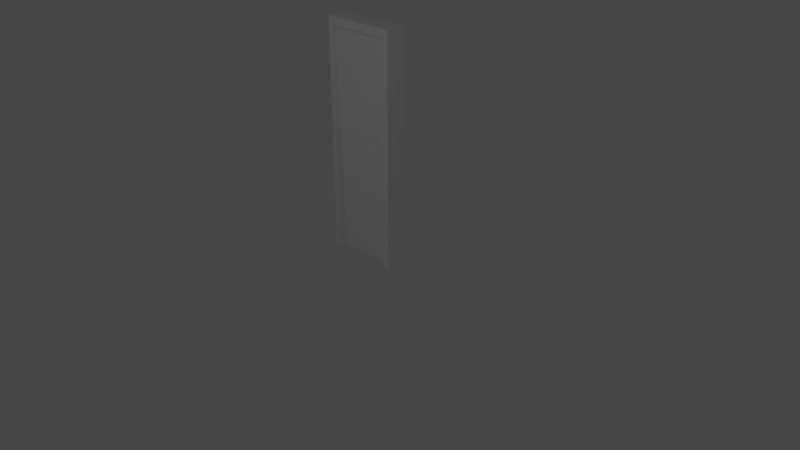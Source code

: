 # Source: ShutterDoor.blend  (saved by Blender 2.79.0; exported with 4.5.12 LTS)
import bpy
from mathutils import Matrix  # noqa: F401  (used for matrix-valued properties, if any)

bpy.ops.wm.read_factory_settings(use_empty=True)
scene = bpy.context.scene
scene.name = 'Scene'

# ---- collections
col_collection_1 = bpy.data.collections.new('Collection 1'); scene.collection.children.link(col_collection_1)

# ---- materials (node trees are filled in below, after node groups)
mat_material = bpy.data.materials.new('Material')
mat_material.alpha_threshold = 0.0
mat_material.roughness = 0.5
mat_material.line_color = (0.0, 0.0, 0.0, 1.0)

# ---- material node trees

# ---- world
world_world = bpy.data.worlds.new('World'); scene.world = world_world
world_world.color = (0.05088, 0.05088, 0.05088)
world_world.use_sun_shadow = False
world_world.sun_shadow_jitter_overblur = 0.0
world_world.cycles.sampling_method = 'MANUAL'

# ---- cameras
cam_camera = bpy.data.cameras.new('Camera')
cam_camera.clip_end = 100.0
cam_camera.lens = 35.0
cam_camera.sensor_width = 32.0
cam_camera.sensor_height = 18.0
cam_camera.ortho_scale = 7.314
cam_camera.dof.focus_distance = 0.0

# ---- lights
light_lamp = bpy.data.lights.new('Lamp', 'POINT')
light_lamp.transmission_factor = 0.0
light_lamp.cutoff_distance = 30.0
light_lamp.energy = 100.0
light_lamp.shadow_buffer_clip_start = 1.001
light_lamp.shadow_soft_size = 0.1
light_lamp.shadow_maximum_resolution = 0.006
light_lamp.use_absolute_resolution = True

# ---- meshes
me_frame = bpy.data.meshes.new('Frame')
me_frame.from_pydata([(0.4284, 0.1228, -4.47e-08), (0.4284, -0.1228, -2.235e-08), (-0.4284, -0.1228, -2.235e-08), (-0.4284, 0.1228, -4.47e-08), (0.4284, 0.1228, 2.894), (0.4284, -0.1228, 2.894), (-0.4284, -0.1228, 2.894), (-0.4284, 0.1228, 2.894), (0.5, 0.1228, 0.0), (-0.5, 0.1228, 0.0), (0.5, 0.1228, 3.0), (0.5, -0.1228, 0.0), (-0.5, -0.1228, 0.0), (0.5, -0.1228, 3.0), (-0.5, -0.1228, 3.0), (-0.5, 0.1228, 3.0)], [], [(10, 15, 14, 13), (8, 10, 13, 11), (12, 14, 15, 9), (4, 0, 1, 5), (0, 4, 10, 8), (7, 4, 5, 6), (5, 1, 11, 13), (2, 6, 14, 12), (7, 3, 9, 15), (4, 7, 15, 10), (6, 5, 13, 14), (7, 6, 2, 3)])
me_frame.materials.append(mat_material)
me_frame.use_remesh_preserve_volume = False
me_frame.use_remesh_preserve_attributes = False
me_frame.use_mirror_vertex_groups = False
me_frame.update()
me_door = bpy.data.meshes.new('Door')
me_door.from_pydata([(0.4284, 0.07875, 2.457), (-0.4284, 0.07875, 2.457), (0.4284, 0.07875, 2.894), (0.4284, -0.07875, 2.457), (-0.4284, -0.07875, 2.457), (0.4284, -0.07875, 2.894), (-0.4284, -0.07875, 2.894), (-0.4284, 0.07875, 2.894), (0.4284, 0.06794, 2.02), (-0.4284, 0.06794, 2.02), (0.4284, 0.06794, 2.457), (0.4284, -0.06794, 2.02), (-0.4284, -0.06794, 2.02), (0.4284, -0.06794, 2.457), (-0.4284, -0.06794, 2.457), (-0.4284, 0.06794, 2.457), (0.4284, 0.05374, 1.583), (-0.4284, 0.05374, 1.583), (0.4284, 0.05374, 2.02), (0.4284, -0.05374, 1.583), (-0.4284, -0.05374, 1.583), (0.4284, -0.05374, 2.02), (-0.4284, -0.05374, 2.02), (-0.4284, 0.05374, 2.02), (0.4284, 0.03862, 1.145), (-0.4284, 0.03862, 1.145), (0.4284, 0.03862, 1.583), (0.4284, -0.03862, 1.145), (-0.4284, -0.03862, 1.145), (0.4284, -0.03862, 1.583), (-0.4284, -0.03862, 1.583), (-0.4284, 0.03862, 1.583), (0.4284, 0.02945, 0.7083), (-0.4284, 0.02945, 0.7083), (0.4284, 0.02945, 1.145), (0.4284, -0.02945, 0.7083), (-0.4284, -0.02945, 0.7083), (0.4284, -0.02945, 1.145), (-0.4284, -0.02945, 1.145), (-0.4284, 0.02945, 1.145), (0.4284, 0.02226, 0.2712), (-0.4284, 0.02226, 0.2712), (0.4284, 0.02226, 0.7083), (0.4284, -0.02226, 0.2712), (-0.4284, -0.02226, 0.2712), (0.4284, -0.02226, 0.7083), (-0.4284, -0.02226, 0.7083), (-0.4284, 0.02226, 0.7083), (0.4284, 0.01371, -3.353e-08), (-0.4284, 0.01371, -3.353e-08), (0.4284, 0.01371, 0.2712), (0.4284, -0.01371, -3.353e-08), (-0.4284, -0.01371, -3.353e-08), (0.4284, -0.01371, 0.2712), (-0.4284, -0.01371, 0.2712), (-0.4284, 0.01371, 0.2712)], [], [(3, 5, 6, 4), (2, 0, 1, 7), (0, 3, 4, 1), (11, 13, 14, 12), (10, 8, 9, 15), (15, 14, 13, 10), (8, 11, 12, 9), (19, 21, 22, 20), (18, 16, 17, 23), (23, 22, 21, 18), (16, 19, 20, 17), (27, 29, 30, 28), (26, 24, 25, 31), (31, 30, 29, 26), (24, 27, 28, 25), (35, 37, 38, 36), (34, 32, 33, 39), (39, 38, 37, 34), (32, 35, 36, 33), (43, 45, 46, 44), (42, 40, 41, 47), (47, 46, 45, 42), (40, 43, 44, 41), (51, 53, 54, 52), (50, 48, 49, 55), (55, 54, 53, 50), (48, 51, 52, 49)])
me_door.materials.append(mat_material)
me_door.use_remesh_preserve_volume = False
me_door.use_remesh_preserve_attributes = False
me_door.use_mirror_vertex_groups = False
me_door.update()
arm_armature = bpy.data.armatures.new('Armature')  # bones are not reproduced

# ---- objects
ob_frame = bpy.data.objects.new('Frame', me_frame)
ob_armature = bpy.data.objects.new('Armature', arm_armature)
ob_door = bpy.data.objects.new('Door', me_door)
ob_lamp = bpy.data.objects.new('Lamp', light_lamp)
ob_camera = bpy.data.objects.new('Camera', cam_camera)

# ---- transforms, parenting, visibility, modifiers, constraints
ob_frame.location = (2.98e-08, 1.49e-08, 0.0)
ob_frame.lock_rotations_4d = False
ob_frame.empty_display_type = 'ARROWS'
ob_frame.lineart.crease_threshold = 0.0
ob_armature.parent = ob_frame
ob_armature.location = (-5.215e-08, -1.676e-08, 2.894)
ob_armature.show_in_front = True
ob_armature.lineart.crease_threshold = 0.0
ob_door.parent = ob_frame
ob_door.location = (2.98e-08, 1.49e-08, 0.0)
ob_door.lock_rotations_4d = False
ob_door.empty_display_type = 'ARROWS'
ob_door.lineart.crease_threshold = 0.0
_vg = ob_door.vertex_groups.new(name='0Bone')
_vg.add([0, 1, 2, 3, 4, 5, 6, 7], 1.0, 'REPLACE')
_vg = ob_door.vertex_groups.new(name='1Bone')
_vg.add([8, 9, 10, 11, 12, 13, 14, 15], 1.0, 'REPLACE')
_vg = ob_door.vertex_groups.new(name='2Bone')
_vg.add([16, 17, 18, 19, 20, 21, 22, 23], 1.0, 'REPLACE')
_vg = ob_door.vertex_groups.new(name='3Bone')
_vg.add([24, 25, 26, 27, 28, 29, 30, 31], 1.0, 'REPLACE')
_vg = ob_door.vertex_groups.new(name='4Bone')
_vg.add([32, 33, 34, 35, 36, 37, 38, 39], 1.0, 'REPLACE')
_vg = ob_door.vertex_groups.new(name='5Bone')
_vg.add([40, 41, 42, 43, 44, 45, 46, 47], 1.0, 'REPLACE')
_vg = ob_door.vertex_groups.new(name='6Bone')
_vg.add([48, 49, 50, 51, 52, 53, 54, 55], 1.0, 'REPLACE')
_m = ob_door.modifiers.new('Armature', 'ARMATURE')
_m.object = ob_armature
ob_lamp.location = (3.185, -5.923, 5.904)
ob_lamp.rotation_euler = (0.6503, 0.05522, 1.866)
ob_lamp.lock_rotations_4d = False
ob_lamp.empty_display_type = 'ARROWS'
ob_lamp.color = (0.0, 0.0, 0.0, 0.0)
ob_lamp.lineart.crease_threshold = 0.0
ob_camera.location = (7.481, -6.508, 5.344)
ob_camera.rotation_euler = (1.109, 0.0, 0.8149)
ob_camera.lock_rotations_4d = False
ob_camera.empty_display_type = 'ARROWS'
ob_camera.color = (0.0, 0.0, 0.0, 0.0)
ob_camera.display_type = 'WIRE'
ob_camera.lineart.crease_threshold = 0.0

# ---- collection membership
col_collection_1.objects.link(ob_frame)
col_collection_1.objects.link(ob_armature)
col_collection_1.objects.link(ob_door)
col_collection_1.objects.link(ob_lamp)
col_collection_1.objects.link(ob_camera)

# ---- scene / render settings (as saved in the file)
scene.camera = ob_camera
scene.frame_start = 0; scene.frame_end = 60; scene.frame_set(0)
scene.render.engine = 'CYCLES'
scene.render.resolution_percentage = 50
scene.render.fps = 30
scene.render.dither_intensity = 0.0
scene.cycles.use_denoising = False
scene.cycles.samples = 128
scene.cycles.sampling_pattern = 'TABULATED_SOBOL'
scene.cycles.use_adaptive_sampling = False
scene.cycles.use_light_tree = False
scene.cycles.blur_glossy = 0.0
scene.cycles.sample_clamp_indirect = 0.0
scene.view_settings.view_transform = 'Filmic'
bpy.context.view_layer.update()
